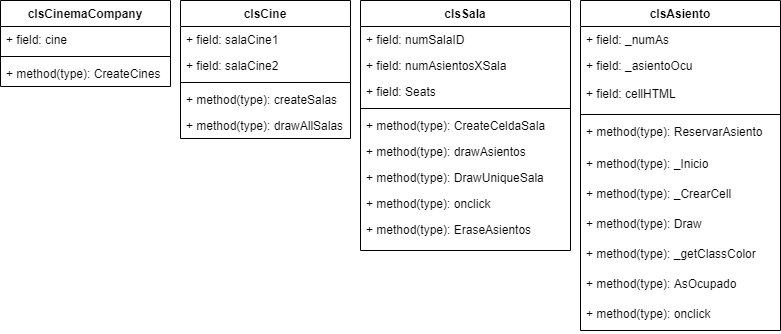

The diagram above was exported from draw.io. Its source (the exported page's mxGraphModel, read from the mxfile embedded in the PNG):
<mxGraphModel dx="852" dy="504" grid="1" gridSize="10" guides="1" tooltips="1" connect="1" arrows="1" fold="1" page="1" pageScale="1" pageWidth="827" pageHeight="1169" math="0" shadow="0">
  <root>
    <mxCell id="0" />
    <mxCell id="1" parent="0" />
    <mxCell id="cbKoCWt9l4qQjBjhTWwn-1" value="clsCinemaCompany" style="swimlane;fontStyle=1;align=center;verticalAlign=top;childLayout=stackLayout;horizontal=1;startSize=26;horizontalStack=0;resizeParent=1;resizeParentMax=0;resizeLast=0;collapsible=1;marginBottom=0;" vertex="1" parent="1">
      <mxGeometry x="10" y="120" width="170" height="86" as="geometry" />
    </mxCell>
    <mxCell id="cbKoCWt9l4qQjBjhTWwn-2" value="+ field: cine" style="text;strokeColor=none;fillColor=none;align=left;verticalAlign=top;spacingLeft=4;spacingRight=4;overflow=hidden;rotatable=0;points=[[0,0.5],[1,0.5]];portConstraint=eastwest;" vertex="1" parent="cbKoCWt9l4qQjBjhTWwn-1">
      <mxGeometry y="26" width="170" height="26" as="geometry" />
    </mxCell>
    <mxCell id="cbKoCWt9l4qQjBjhTWwn-3" value="" style="line;strokeWidth=1;fillColor=none;align=left;verticalAlign=middle;spacingTop=-1;spacingLeft=3;spacingRight=3;rotatable=0;labelPosition=right;points=[];portConstraint=eastwest;" vertex="1" parent="cbKoCWt9l4qQjBjhTWwn-1">
      <mxGeometry y="52" width="170" height="8" as="geometry" />
    </mxCell>
    <mxCell id="cbKoCWt9l4qQjBjhTWwn-4" value="+ method(type): CreateCines" style="text;strokeColor=none;fillColor=none;align=left;verticalAlign=top;spacingLeft=4;spacingRight=4;overflow=hidden;rotatable=0;points=[[0,0.5],[1,0.5]];portConstraint=eastwest;" vertex="1" parent="cbKoCWt9l4qQjBjhTWwn-1">
      <mxGeometry y="60" width="170" height="26" as="geometry" />
    </mxCell>
    <mxCell id="cbKoCWt9l4qQjBjhTWwn-5" value="clsAsiento" style="swimlane;fontStyle=1;align=center;verticalAlign=top;childLayout=stackLayout;horizontal=1;startSize=26;horizontalStack=0;resizeParent=1;resizeParentMax=0;resizeLast=0;collapsible=1;marginBottom=0;" vertex="1" parent="1">
      <mxGeometry x="590" y="120" width="200" height="330" as="geometry" />
    </mxCell>
    <mxCell id="cbKoCWt9l4qQjBjhTWwn-6" value="+ field: _numAs" style="text;strokeColor=none;fillColor=none;align=left;verticalAlign=top;spacingLeft=4;spacingRight=4;overflow=hidden;rotatable=0;points=[[0,0.5],[1,0.5]];portConstraint=eastwest;" vertex="1" parent="cbKoCWt9l4qQjBjhTWwn-5">
      <mxGeometry y="26" width="200" height="26" as="geometry" />
    </mxCell>
    <mxCell id="cbKoCWt9l4qQjBjhTWwn-27" value="+ field: _asientoOcu" style="text;strokeColor=none;fillColor=none;align=left;verticalAlign=top;spacingLeft=4;spacingRight=4;overflow=hidden;rotatable=0;points=[[0,0.5],[1,0.5]];portConstraint=eastwest;" vertex="1" parent="cbKoCWt9l4qQjBjhTWwn-5">
      <mxGeometry y="52" width="200" height="28" as="geometry" />
    </mxCell>
    <mxCell id="cbKoCWt9l4qQjBjhTWwn-7" value="+ field: cellHTML" style="text;strokeColor=none;fillColor=none;align=left;verticalAlign=top;spacingLeft=4;spacingRight=4;overflow=hidden;rotatable=0;points=[[0,0.5],[1,0.5]];portConstraint=eastwest;" vertex="1" parent="cbKoCWt9l4qQjBjhTWwn-5">
      <mxGeometry y="80" width="200" height="30" as="geometry" />
    </mxCell>
    <mxCell id="cbKoCWt9l4qQjBjhTWwn-8" value="" style="line;strokeWidth=1;fillColor=none;align=left;verticalAlign=middle;spacingTop=-1;spacingLeft=3;spacingRight=3;rotatable=0;labelPosition=right;points=[];portConstraint=eastwest;" vertex="1" parent="cbKoCWt9l4qQjBjhTWwn-5">
      <mxGeometry y="110" width="200" height="8" as="geometry" />
    </mxCell>
    <mxCell id="cbKoCWt9l4qQjBjhTWwn-9" value="+ method(type): ReservarAsiento" style="text;strokeColor=none;fillColor=none;align=left;verticalAlign=top;spacingLeft=4;spacingRight=4;overflow=hidden;rotatable=0;points=[[0,0.5],[1,0.5]];portConstraint=eastwest;" vertex="1" parent="cbKoCWt9l4qQjBjhTWwn-5">
      <mxGeometry y="118" width="200" height="32" as="geometry" />
    </mxCell>
    <mxCell id="cbKoCWt9l4qQjBjhTWwn-30" value="+ method(type): _Inicio" style="text;strokeColor=none;fillColor=none;align=left;verticalAlign=top;spacingLeft=4;spacingRight=4;overflow=hidden;rotatable=0;points=[[0,0.5],[1,0.5]];portConstraint=eastwest;" vertex="1" parent="cbKoCWt9l4qQjBjhTWwn-5">
      <mxGeometry y="150" width="200" height="30" as="geometry" />
    </mxCell>
    <mxCell id="cbKoCWt9l4qQjBjhTWwn-29" value="+ method(type): _CrearCell" style="text;strokeColor=none;fillColor=none;align=left;verticalAlign=top;spacingLeft=4;spacingRight=4;overflow=hidden;rotatable=0;points=[[0,0.5],[1,0.5]];portConstraint=eastwest;" vertex="1" parent="cbKoCWt9l4qQjBjhTWwn-5">
      <mxGeometry y="180" width="200" height="30" as="geometry" />
    </mxCell>
    <mxCell id="cbKoCWt9l4qQjBjhTWwn-31" value="+ method(type): Draw" style="text;strokeColor=none;fillColor=none;align=left;verticalAlign=top;spacingLeft=4;spacingRight=4;overflow=hidden;rotatable=0;points=[[0,0.5],[1,0.5]];portConstraint=eastwest;" vertex="1" parent="cbKoCWt9l4qQjBjhTWwn-5">
      <mxGeometry y="210" width="200" height="30" as="geometry" />
    </mxCell>
    <mxCell id="cbKoCWt9l4qQjBjhTWwn-32" value="+ method(type): _getClassColor" style="text;strokeColor=none;fillColor=none;align=left;verticalAlign=top;spacingLeft=4;spacingRight=4;overflow=hidden;rotatable=0;points=[[0,0.5],[1,0.5]];portConstraint=eastwest;" vertex="1" parent="cbKoCWt9l4qQjBjhTWwn-5">
      <mxGeometry y="240" width="200" height="30" as="geometry" />
    </mxCell>
    <mxCell id="cbKoCWt9l4qQjBjhTWwn-33" value="+ method(type): AsOcupado" style="text;strokeColor=none;fillColor=none;align=left;verticalAlign=top;spacingLeft=4;spacingRight=4;overflow=hidden;rotatable=0;points=[[0,0.5],[1,0.5]];portConstraint=eastwest;" vertex="1" parent="cbKoCWt9l4qQjBjhTWwn-5">
      <mxGeometry y="270" width="200" height="30" as="geometry" />
    </mxCell>
    <mxCell id="cbKoCWt9l4qQjBjhTWwn-34" value="+ method(type): onclick" style="text;strokeColor=none;fillColor=none;align=left;verticalAlign=top;spacingLeft=4;spacingRight=4;overflow=hidden;rotatable=0;points=[[0,0.5],[1,0.5]];portConstraint=eastwest;" vertex="1" parent="cbKoCWt9l4qQjBjhTWwn-5">
      <mxGeometry y="300" width="200" height="30" as="geometry" />
    </mxCell>
    <mxCell id="cbKoCWt9l4qQjBjhTWwn-10" value="clsSala" style="swimlane;fontStyle=1;align=center;verticalAlign=top;childLayout=stackLayout;horizontal=1;startSize=26;horizontalStack=0;resizeParent=1;resizeParentMax=0;resizeLast=0;collapsible=1;marginBottom=0;" vertex="1" parent="1">
      <mxGeometry x="370" y="120" width="210" height="250" as="geometry" />
    </mxCell>
    <mxCell id="cbKoCWt9l4qQjBjhTWwn-11" value="+ field: numSalaID" style="text;strokeColor=none;fillColor=none;align=left;verticalAlign=top;spacingLeft=4;spacingRight=4;overflow=hidden;rotatable=0;points=[[0,0.5],[1,0.5]];portConstraint=eastwest;" vertex="1" parent="cbKoCWt9l4qQjBjhTWwn-10">
      <mxGeometry y="26" width="210" height="26" as="geometry" />
    </mxCell>
    <mxCell id="cbKoCWt9l4qQjBjhTWwn-12" value="+ field: numAsientosXSala" style="text;strokeColor=none;fillColor=none;align=left;verticalAlign=top;spacingLeft=4;spacingRight=4;overflow=hidden;rotatable=0;points=[[0,0.5],[1,0.5]];portConstraint=eastwest;" vertex="1" parent="cbKoCWt9l4qQjBjhTWwn-10">
      <mxGeometry y="52" width="210" height="26" as="geometry" />
    </mxCell>
    <mxCell id="cbKoCWt9l4qQjBjhTWwn-13" value="+ field: Seats" style="text;strokeColor=none;fillColor=none;align=left;verticalAlign=top;spacingLeft=4;spacingRight=4;overflow=hidden;rotatable=0;points=[[0,0.5],[1,0.5]];portConstraint=eastwest;" vertex="1" parent="cbKoCWt9l4qQjBjhTWwn-10">
      <mxGeometry y="78" width="210" height="26" as="geometry" />
    </mxCell>
    <mxCell id="cbKoCWt9l4qQjBjhTWwn-14" value="" style="line;strokeWidth=1;fillColor=none;align=left;verticalAlign=middle;spacingTop=-1;spacingLeft=3;spacingRight=3;rotatable=0;labelPosition=right;points=[];portConstraint=eastwest;" vertex="1" parent="cbKoCWt9l4qQjBjhTWwn-10">
      <mxGeometry y="104" width="210" height="8" as="geometry" />
    </mxCell>
    <mxCell id="cbKoCWt9l4qQjBjhTWwn-15" value="+ method(type): CreateCeldaSala" style="text;strokeColor=none;fillColor=none;align=left;verticalAlign=top;spacingLeft=4;spacingRight=4;overflow=hidden;rotatable=0;points=[[0,0.5],[1,0.5]];portConstraint=eastwest;" vertex="1" parent="cbKoCWt9l4qQjBjhTWwn-10">
      <mxGeometry y="112" width="210" height="26" as="geometry" />
    </mxCell>
    <mxCell id="cbKoCWt9l4qQjBjhTWwn-23" value="+ method(type): drawAsientos" style="text;strokeColor=none;fillColor=none;align=left;verticalAlign=top;spacingLeft=4;spacingRight=4;overflow=hidden;rotatable=0;points=[[0,0.5],[1,0.5]];portConstraint=eastwest;" vertex="1" parent="cbKoCWt9l4qQjBjhTWwn-10">
      <mxGeometry y="138" width="210" height="26" as="geometry" />
    </mxCell>
    <mxCell id="cbKoCWt9l4qQjBjhTWwn-25" value="+ method(type): DrawUniqueSala" style="text;strokeColor=none;fillColor=none;align=left;verticalAlign=top;spacingLeft=4;spacingRight=4;overflow=hidden;rotatable=0;points=[[0,0.5],[1,0.5]];portConstraint=eastwest;" vertex="1" parent="cbKoCWt9l4qQjBjhTWwn-10">
      <mxGeometry y="164" width="210" height="26" as="geometry" />
    </mxCell>
    <mxCell id="cbKoCWt9l4qQjBjhTWwn-24" value="+ method(type): onclick" style="text;strokeColor=none;fillColor=none;align=left;verticalAlign=top;spacingLeft=4;spacingRight=4;overflow=hidden;rotatable=0;points=[[0,0.5],[1,0.5]];portConstraint=eastwest;" vertex="1" parent="cbKoCWt9l4qQjBjhTWwn-10">
      <mxGeometry y="190" width="210" height="26" as="geometry" />
    </mxCell>
    <mxCell id="cbKoCWt9l4qQjBjhTWwn-16" value="+ method(type): EraseAsientos" style="text;strokeColor=none;fillColor=none;align=left;verticalAlign=top;spacingLeft=4;spacingRight=4;overflow=hidden;rotatable=0;points=[[0,0.5],[1,0.5]];portConstraint=eastwest;" vertex="1" parent="cbKoCWt9l4qQjBjhTWwn-10">
      <mxGeometry y="216" width="210" height="34" as="geometry" />
    </mxCell>
    <mxCell id="cbKoCWt9l4qQjBjhTWwn-17" value="clsCine" style="swimlane;fontStyle=1;align=center;verticalAlign=top;childLayout=stackLayout;horizontal=1;startSize=26;horizontalStack=0;resizeParent=1;resizeParentMax=0;resizeLast=0;collapsible=1;marginBottom=0;" vertex="1" parent="1">
      <mxGeometry x="190" y="120" width="170" height="138" as="geometry" />
    </mxCell>
    <mxCell id="cbKoCWt9l4qQjBjhTWwn-18" value="+ field: salaCine1" style="text;strokeColor=none;fillColor=none;align=left;verticalAlign=top;spacingLeft=4;spacingRight=4;overflow=hidden;rotatable=0;points=[[0,0.5],[1,0.5]];portConstraint=eastwest;" vertex="1" parent="cbKoCWt9l4qQjBjhTWwn-17">
      <mxGeometry y="26" width="170" height="26" as="geometry" />
    </mxCell>
    <mxCell id="cbKoCWt9l4qQjBjhTWwn-19" value="+ field: salaCine2" style="text;strokeColor=none;fillColor=none;align=left;verticalAlign=top;spacingLeft=4;spacingRight=4;overflow=hidden;rotatable=0;points=[[0,0.5],[1,0.5]];portConstraint=eastwest;" vertex="1" parent="cbKoCWt9l4qQjBjhTWwn-17">
      <mxGeometry y="52" width="170" height="26" as="geometry" />
    </mxCell>
    <mxCell id="cbKoCWt9l4qQjBjhTWwn-20" value="" style="line;strokeWidth=1;fillColor=none;align=left;verticalAlign=middle;spacingTop=-1;spacingLeft=3;spacingRight=3;rotatable=0;labelPosition=right;points=[];portConstraint=eastwest;" vertex="1" parent="cbKoCWt9l4qQjBjhTWwn-17">
      <mxGeometry y="78" width="170" height="8" as="geometry" />
    </mxCell>
    <mxCell id="cbKoCWt9l4qQjBjhTWwn-21" value="+ method(type): createSalas" style="text;strokeColor=none;fillColor=none;align=left;verticalAlign=top;spacingLeft=4;spacingRight=4;overflow=hidden;rotatable=0;points=[[0,0.5],[1,0.5]];portConstraint=eastwest;" vertex="1" parent="cbKoCWt9l4qQjBjhTWwn-17">
      <mxGeometry y="86" width="170" height="26" as="geometry" />
    </mxCell>
    <mxCell id="cbKoCWt9l4qQjBjhTWwn-22" value="+ method(type): drawAllSalas" style="text;strokeColor=none;fillColor=none;align=left;verticalAlign=top;spacingLeft=4;spacingRight=4;overflow=hidden;rotatable=0;points=[[0,0.5],[1,0.5]];portConstraint=eastwest;" vertex="1" parent="cbKoCWt9l4qQjBjhTWwn-17">
      <mxGeometry y="112" width="170" height="26" as="geometry" />
    </mxCell>
  </root>
</mxGraphModel>